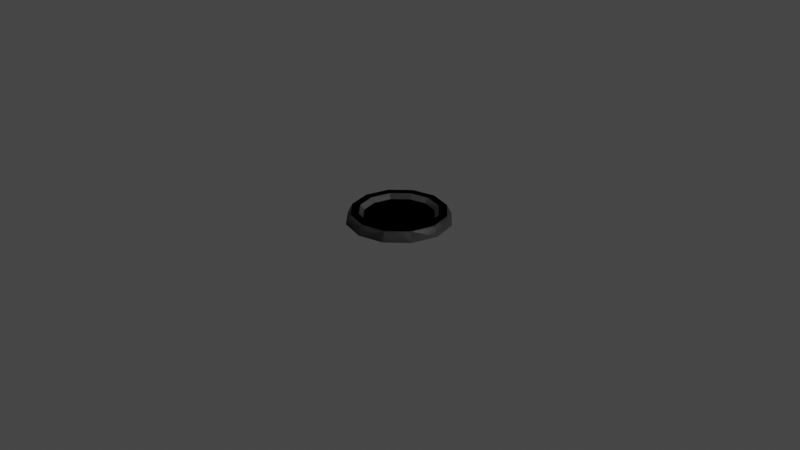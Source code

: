 # Source: worldnode.blend  (saved by Blender 2.93.20; exported with 4.5.12 LTS)
import bpy
from mathutils import Matrix  # noqa: F401  (used for matrix-valued properties, if any)

bpy.ops.wm.read_factory_settings(use_empty=True)
scene = bpy.context.scene
scene.name = 'Scene'

# ---- collections
col_collection = bpy.data.collections.new('Collection'); scene.collection.children.link(col_collection)

# ---- materials (node trees are filled in below, after node groups)
mat_magic_001 = bpy.data.materials.new('magic.001')
mat_magic_001.use_transparent_shadow = False
mat_stone_001 = bpy.data.materials.new('stone.001')
mat_stone_001.use_transparent_shadow = False
mat_magic = bpy.data.materials.new('magic')
mat_magic.use_transparent_shadow = False
mat_stone = bpy.data.materials.new('stone')
mat_stone.use_transparent_shadow = False

# ---- material node trees
mat_magic_001.use_nodes = True; mat_magic_001.node_tree.nodes.clear()
_N = mat_magic_001.node_tree.nodes; _L = mat_magic_001.node_tree.links
n0 = _N.new('ShaderNodeBsdfPrincipled'); n0.name = 'Principled BSDF'; n0.location = (10, 300)
n0.distribution = 'GGX'
n0.subsurface_method = 'BURLEY'
n0.inputs[0].default_value = (0.03296, 0.0, 0.0668, 1.0)
n0.inputs[3].default_value = 1.45
n0.inputs[27].default_value = (0.0, 0.0, 0.0, 1.0)
n0.inputs[28].default_value = 1.0
n1 = _N.new('ShaderNodeOutputMaterial'); n1.name = 'Material Output'; n1.location = (300, 300)
_L.new(n0.outputs[0], n1.inputs[0])
n1.is_active_output = True
mat_stone_001.use_nodes = True; mat_stone_001.node_tree.nodes.clear()
_N = mat_stone_001.node_tree.nodes; _L = mat_stone_001.node_tree.links
n0 = _N.new('ShaderNodeBsdfPrincipled'); n0.name = 'Principled BSDF'; n0.location = (10, 300)
n0.distribution = 'GGX'
n0.subsurface_method = 'BURLEY'
n0.inputs[0].default_value = (0.07046, 0.07115, 0.07323, 1.0)
n0.inputs[3].default_value = 1.45
n0.inputs[27].default_value = (0.0, 0.0, 0.0, 1.0)
n0.inputs[28].default_value = 1.0
n1 = _N.new('ShaderNodeOutputMaterial'); n1.name = 'Material Output'; n1.location = (300, 300)
_L.new(n0.outputs[0], n1.inputs[0])
n1.is_active_output = True
mat_magic.use_nodes = True; mat_magic.node_tree.nodes.clear()
_N = mat_magic.node_tree.nodes; _L = mat_magic.node_tree.links
n0 = _N.new('ShaderNodeBsdfPrincipled'); n0.name = 'Principled BSDF'; n0.location = (10, 300)
n0.distribution = 'GGX'
n0.subsurface_method = 'BURLEY'
n0.inputs[0].default_value = (0.03296, 0.0, 0.0668, 1.0)
n0.inputs[3].default_value = 1.45
n0.inputs[27].default_value = (0.0, 0.0, 0.0, 1.0)
n0.inputs[28].default_value = 1.0
n1 = _N.new('ShaderNodeOutputMaterial'); n1.name = 'Material Output'; n1.location = (300, 300)
_L.new(n0.outputs[0], n1.inputs[0])
n1.is_active_output = True
mat_stone.use_nodes = True; mat_stone.node_tree.nodes.clear()
_N = mat_stone.node_tree.nodes; _L = mat_stone.node_tree.links
n0 = _N.new('ShaderNodeBsdfPrincipled'); n0.name = 'Principled BSDF'; n0.location = (10, 300)
n0.distribution = 'GGX'
n0.subsurface_method = 'BURLEY'
n0.inputs[0].default_value = (0.07046, 0.07115, 0.07323, 1.0)
n0.inputs[3].default_value = 1.45
n0.inputs[27].default_value = (0.0, 0.0, 0.0, 1.0)
n0.inputs[28].default_value = 1.0
n1 = _N.new('ShaderNodeOutputMaterial'); n1.name = 'Material Output'; n1.location = (300, 300)
_L.new(n0.outputs[0], n1.inputs[0])
n1.is_active_output = True

# ---- world
world_world = bpy.data.worlds.new('World'); scene.world = world_world
world_world.use_nodes = True; world_world.node_tree.nodes.clear()
_N = world_world.node_tree.nodes; _L = world_world.node_tree.links
n0 = _N.new('ShaderNodeOutputWorld'); n0.name = 'World Output'; n0.location = (300, 300)
n1 = _N.new('ShaderNodeBackground'); n1.name = 'Background'; n1.location = (10, 300)
n1.inputs[0].default_value = (0.05088, 0.05088, 0.05088, 1.0)
_L.new(n1.outputs[0], n0.inputs[0])
n0.is_active_output = True
world_world.color = (0.05088, 0.05088, 0.05088)
world_world.use_sun_shadow = False
world_world.sun_shadow_jitter_overblur = 0.0

# ---- cameras
cam_camera = bpy.data.cameras.new('Camera')
cam_camera.clip_end = 100.0
cam_camera.ortho_scale = 7.314

# ---- lights
light_light = bpy.data.lights.new('Light', 'POINT')
light_light.transmission_factor = 0.0
light_light.energy = 1000.0
light_light.shadow_soft_size = 0.1
light_light.shadow_maximum_resolution = 0.006
light_light.use_absolute_resolution = True

# ---- meshes
me_cylinder_001 = bpy.data.meshes.new('Cylinder.001')
me_cylinder_001.from_pydata([(7.451e-10, 0.55, -0.05), (1.337e-09, 0.4133, 0.05), (0.275, 0.4763, -0.05), (0.2067, 0.3579, 0.05), (0.4763, 0.275, -0.05), (0.3579, 0.2067, 0.05), (0.55, -2.354e-08, -0.05), (0.4133, -1.651e-08, 0.05), (0.4763, -0.275, -0.05), (0.3579, -0.2067, 0.05), (0.275, -0.4763, -0.05), (0.2067, -0.3579, 0.05), (-4.734e-08, -0.55, -0.05), (-3.97e-08, -0.4133, 0.05), (-0.275, -0.4763, -0.05), (-0.2067, -0.3579, 0.05), (-0.4763, -0.275, -0.05), (-0.3579, -0.2067, 0.05), (-0.55, 7.055e-09, -0.05), (-0.4133, 5.962e-09, 0.05), (-0.4763, 0.275, -0.05), (-0.3579, 0.2067, 0.05), (-0.275, 0.4763, -0.05), (-0.2067, 0.3579, 0.05), (0.25, 0.433, 0.05), (0.0, 0.5, 0.05), (0.433, 0.25, 0.05), (0.5, -2.186e-08, 0.05), (0.433, -0.25, 0.05), (0.25, -0.433, 0.05), (-4.371e-08, -0.5, 0.05), (-0.25, -0.433, 0.05), (-0.433, -0.25, 0.05), (-0.5, 5.962e-09, 0.05), (-0.433, 0.25, 0.05), (-0.25, 0.433, 0.05), (0.186, 0.3221, 0.0), (2.101e-10, 0.372, 0.0), (0.3221, 0.186, 0.0), (0.372, -1.535e-08, 0.0), (0.3221, -0.186, 0.0), (0.186, -0.3221, 0.0), (-3.672e-08, -0.372, 0.0), (-0.186, -0.3221, 0.0), (-0.3221, -0.186, 0.0), (-0.372, 4.869e-09, 0.0), (-0.3221, 0.186, 0.0), (-0.186, 0.3221, 0.0)], [], [(0, 25, 24, 2), (2, 24, 26, 4), (4, 26, 27, 6), (6, 27, 28, 8), (8, 28, 29, 10), (10, 29, 30, 12), (12, 30, 31, 14), (14, 31, 32, 16), (16, 32, 33, 18), (18, 33, 34, 20), (11, 9, 40, 41), (20, 34, 35, 22), (22, 35, 25, 0), (1, 3, 24, 25), (3, 5, 26, 24), (5, 7, 27, 26), (7, 9, 28, 27), (9, 11, 29, 28), (11, 13, 30, 29), (13, 15, 31, 30), (15, 17, 32, 31), (17, 19, 33, 32), (19, 21, 34, 33), (21, 23, 35, 34), (23, 1, 25, 35), (36, 37, 47, 46, 45, 44, 43, 42, 41, 40, 39, 38), (1, 23, 47, 37), (5, 3, 36, 38), (19, 17, 44, 45), (13, 11, 41, 42), (7, 5, 38, 39), (21, 19, 45, 46), (15, 13, 42, 43), (9, 7, 39, 40), (23, 21, 46, 47), (3, 1, 37, 36), (17, 15, 43, 44)])
me_cylinder_001.polygons.foreach_set('material_index', [1, 1, 1, 1, 1, 1, 1, 1, 1, 1, 1, 1, 1, 1, 1, 1, 1, 1, 1, 1, 1, 1, 1, 1, 1, 0, 1, 1, 1, 1, 1, 1, 1, 1, 1, 1, 1])
_uv = me_cylinder_001.uv_layers.new(name='UVMap')
_uv.uv.foreach_set('vector', [1.0, 0.5, 1.0, 1.0, 0.9167, 1.0, 0.9167, 0.5, 0.9167, 0.5, 0.9167, 1.0, 0.8333, 1.0, 0.8333, 0.5, 0.8333, 0.5, 0.8333, 1.0, 0.75, 1.0, 0.75, 0.5, 0.75, 0.5, 0.75, 1.0, 0.6667, 1.0, 0.6667, 0.5, 0.6667, 0.5, 0.6667, 1.0, 0.5833, 1.0, 0.5833, 0.5, 0.5833, 0.5, 0.5833, 1.0, 0.5, 1.0, 0.5, 0.5, 0.5, 0.5, 0.5, 1.0, 0.4167, 1.0, 0.4167, 0.5, 0.4167, 0.5, 0.4167, 1.0, 0.3333, 1.0, 0.3333, 0.5, 0.3333, 0.5, 0.3333, 1.0, 0.25, 1.0, 0.25, 0.5, 0.25, 0.5, 0.25, 1.0, 0.1667, 1.0, 0.1667, 0.5, 0.3492, 0.07819, 0.4218, 0.1508, 0.4218, 0.1508, 0.3492, 0.07819, 0.1667, 0.5, 0.1667, 1.0, 0.08333, 1.0, 0.08333, 0.5, 0.08333, 0.5, 0.08333, 1.0, 7.451e-08, 1.0, 7.451e-08, 0.5, 0.25, 0.4484, 0.3492, 0.4218, 0.37, 0.4578, 0.25, 0.49, 0.3492, 0.4218, 0.4218, 0.3492, 0.4578, 0.37, 0.37, 0.4578, 0.4218, 0.3492, 0.4484, 0.25, 0.49, 0.25, 0.4578, 0.37, 0.4484, 0.25, 0.4218, 0.1508, 0.4578, 0.13, 0.49, 0.25, 0.4218, 0.1508, 0.3492, 0.07819, 0.37, 0.04215, 0.4578, 0.13, 0.3492, 0.07819, 0.25, 0.05161, 0.25, 0.01, 0.37, 0.04215, 0.25, 0.05161, 0.1508, 0.07819, 0.13, 0.04215, 0.25, 0.01, 0.1508, 0.07819, 0.07819, 0.1508, 0.04215, 0.13, 0.13, 0.04215, 0.07819, 0.1508, 0.05161, 0.25, 0.01, 0.25, 0.04215, 0.13, 0.05161, 0.25, 0.07819, 0.3492, 0.04215, 0.37, 0.01, 0.25, 0.07819, 0.3492, 0.1508, 0.4218, 0.13, 0.4578, 0.04215, 0.37, 0.1508, 0.4218, 0.25, 0.4484, 0.25, 0.49, 0.13, 0.4578, 0.3492, 0.4218, 0.25, 0.4484, 0.1508, 0.4218, 0.07819, 0.3492, 0.05161, 0.25, 0.07819, 0.1508, 0.1508, 0.07819, 0.25, 0.05161, 0.3492, 0.07819, 0.4218, 0.1508, 0.4484, 0.25, 0.4218, 0.3492, 0.25, 0.4484, 0.1508, 0.4218, 0.1508, 0.4218, 0.25, 0.4484, 0.4218, 0.3492, 0.3492, 0.4218, 0.3492, 0.4218, 0.4218, 0.3492, 0.05161, 0.25, 0.07819, 0.1508, 0.07819, 0.1508, 0.05161, 0.25, 0.25, 0.05161, 0.3492, 0.07819, 0.3492, 0.07819, 0.25, 0.05161, 0.4484, 0.25, 0.4218, 0.3492, 0.4218, 0.3492, 0.4484, 0.25, 0.07819, 0.3492, 0.05161, 0.25, 0.05161, 0.25, 0.07819, 0.3492, 0.1508, 0.07819, 0.25, 0.05161, 0.25, 0.05161, 0.1508, 0.07819, 0.4218, 0.1508, 0.4484, 0.25, 0.4484, 0.25, 0.4218, 0.1508, 0.1508, 0.4218, 0.07819, 0.3492, 0.07819, 0.3492, 0.1508, 0.4218, 0.3492, 0.4218, 0.25, 0.4484, 0.25, 0.4484, 0.3492, 0.4218, 0.07819, 0.1508, 0.1508, 0.07819, 0.1508, 0.07819, 0.07819, 0.1508])
me_cylinder_001.materials.append(mat_magic_001)
me_cylinder_001.materials.append(mat_stone_001)
me_cylinder_001.use_remesh_fix_poles = True
me_cylinder_001.use_remesh_preserve_attributes = False
me_cylinder_001.update()
me_cylinder_002 = bpy.data.meshes.new('Cylinder.002')
me_cylinder_002.from_pydata([(7.451e-10, 0.55, -0.05), (1.337e-09, 0.4133, 0.05), (0.275, 0.4763, -0.05), (0.2067, 0.3579, 0.05), (0.4763, 0.275, -0.05), (0.3579, 0.2067, 0.05), (0.55, -2.354e-08, -0.05), (0.4133, -1.651e-08, 0.05), (0.4763, -0.275, -0.05), (0.3579, -0.2067, 0.05), (0.275, -0.4763, -0.05), (0.2067, -0.3579, 0.05), (-4.734e-08, -0.55, -0.05), (-3.97e-08, -0.4133, 0.05), (-0.275, -0.4763, -0.05), (-0.2067, -0.3579, 0.05), (-0.4763, -0.275, -0.05), (-0.3579, -0.2067, 0.05), (-0.55, 7.055e-09, -0.05), (-0.4133, 5.962e-09, 0.05), (-0.4763, 0.275, -0.05), (-0.3579, 0.2067, 0.05), (-0.275, 0.4763, -0.05), (-0.2067, 0.3579, 0.05), (0.25, 0.433, 0.05), (0.0, 0.5, 0.05), (0.433, 0.25, 0.05), (0.5, -2.186e-08, 0.05), (0.433, -0.25, 0.05), (0.25, -0.433, 0.05), (-4.371e-08, -0.5, 0.05), (-0.25, -0.433, 0.05), (-0.433, -0.25, 0.05), (-0.5, 5.962e-09, 0.05), (-0.433, 0.25, 0.05), (-0.25, 0.433, 0.05), (0.186, 0.3221, 0.0), (2.101e-10, 0.372, 0.0), (0.3221, 0.186, 0.0), (0.372, -1.535e-08, 0.0), (0.3221, -0.186, 0.0), (0.186, -0.3221, 0.0), (-3.672e-08, -0.372, 0.0), (-0.186, -0.3221, 0.0), (-0.3221, -0.186, 0.0), (-0.372, 4.869e-09, 0.0), (-0.3221, 0.186, 0.0), (-0.186, 0.3221, 0.0)], [], [(0, 24, 2), (24, 4, 2), (26, 6, 4), (6, 28, 8), (28, 10, 8), (29, 12, 10), (30, 14, 12), (31, 16, 14), (16, 33, 18), (18, 34, 20), (9, 41, 11), (34, 22, 20), (35, 0, 22), (3, 25, 1), (5, 24, 3), (7, 26, 5), (9, 27, 7), (11, 28, 9), (13, 29, 11), (15, 30, 13), (15, 32, 31), (17, 33, 32), (21, 33, 19), (23, 34, 21), (1, 35, 23), (42, 40, 38), (23, 37, 1), (3, 38, 5), (17, 45, 19), (11, 42, 13), (5, 39, 7), (19, 46, 21), (15, 42, 43), (7, 40, 9), (21, 47, 23), (3, 37, 36), (15, 44, 17), (0, 25, 24), (24, 26, 4), (26, 27, 6), (6, 27, 28), (28, 29, 10), (29, 30, 12), (30, 31, 14), (31, 32, 16), (16, 32, 33), (18, 33, 34), (9, 40, 41), (34, 35, 22), (35, 25, 0), (3, 24, 25), (5, 26, 24), (7, 27, 26), (9, 28, 27), (11, 29, 28), (13, 30, 29), (15, 31, 30), (15, 17, 32), (17, 19, 33), (21, 34, 33), (23, 35, 34), (1, 25, 35), (38, 36, 37), (37, 47, 46), (46, 45, 44), (44, 43, 46), (43, 42, 46), (42, 41, 40), (40, 39, 38), (38, 37, 42), (37, 46, 42), (23, 47, 37), (3, 36, 38), (17, 44, 45), (11, 41, 42), (5, 38, 39), (19, 45, 46), (15, 13, 42), (7, 39, 40), (21, 46, 47), (3, 1, 37), (15, 43, 44)])
me_cylinder_002.polygons.foreach_set('use_smooth', [1, 1, 1, 1, 1, 1, 1, 1, 1, 1, 1, 1, 1, 1, 1, 1, 1, 1, 1, 1, 1, 1, 1, 1, 1, 0, 1, 1, 1, 1, 1, 1, 1, 1, 1, 1, 1, 1, 1, 1, 1, 1, 1, 1, 1, 1, 1, 1, 1, 1, 1, 1, 1, 1, 1, 1, 1, 1, 1, 1, 1, 1, 0, 0, 0, 0, 0, 0, 0, 0, 0, 1, 1, 1, 1, 1, 1, 1, 1, 1, 1, 1])
me_cylinder_002.polygons.foreach_set('material_index', [1, 1, 1, 1, 1, 1, 1, 1, 1, 1, 1, 1, 1, 1, 1, 1, 1, 1, 1, 1, 1, 1, 1, 1, 1, 0, 1, 1, 1, 1, 1, 1, 1, 1, 1, 1, 1, 1, 1, 1, 1, 1, 1, 1, 1, 1, 1, 1, 1, 1, 1, 1, 1, 1, 1, 1, 1, 1, 1, 1, 1, 1, 0, 0, 0, 0, 0, 0, 0, 0, 0, 1, 1, 1, 1, 1, 1, 1, 1, 1, 1, 1])
_uv = me_cylinder_002.uv_layers.new(name='UVMap')
_uv.uv.foreach_set('vector', [1.0, 0.5, 0.9167, 1.0, 0.9167, 0.5, 0.9167, 1.0, 0.8333, 0.5, 0.9167, 0.5, 0.8333, 1.0, 0.75, 0.5, 0.8333, 0.5, 0.75, 0.5, 0.6667, 1.0, 0.6667, 0.5, 0.6667, 1.0, 0.5833, 0.5, 0.6667, 0.5, 0.5833, 1.0, 0.5, 0.5, 0.5833, 0.5, 0.5, 1.0, 0.4167, 0.5, 0.5, 0.5, 0.4167, 1.0, 0.3333, 0.5, 0.4167, 0.5, 0.3333, 0.5, 0.25, 1.0, 0.25, 0.5, 0.25, 0.5, 0.1667, 1.0, 0.1667, 0.5, 0.4218, 0.1508, 0.3492, 0.07819, 0.3492, 0.07819, 0.1667, 1.0, 0.08333, 0.5, 0.1667, 0.5, 0.08333, 1.0, 7.451e-08, 0.5, 0.08333, 0.5, 0.3492, 0.4218, 0.25, 0.49, 0.25, 0.4484, 0.4218, 0.3492, 0.37, 0.4578, 0.3492, 0.4218, 0.4484, 0.25, 0.4578, 0.37, 0.4218, 0.3492, 0.4218, 0.1508, 0.49, 0.25, 0.4484, 0.25, 0.3492, 0.07819, 0.4578, 0.13, 0.4218, 0.1508, 0.25, 0.05161, 0.37, 0.04215, 0.3492, 0.07819, 0.1508, 0.07819, 0.25, 0.01, 0.25, 0.05161, 0.1508, 0.07819, 0.04215, 0.13, 0.13, 0.04215, 0.07819, 0.1508, 0.01, 0.25, 0.04215, 0.13, 0.07819, 0.3492, 0.01, 0.25, 0.05161, 0.25, 0.1508, 0.4218, 0.04215, 0.37, 0.07819, 0.3492, 0.25, 0.4484, 0.13, 0.4578, 0.1508, 0.4218, 0.25, 0.05161, 0.4218, 0.1508, 0.4218, 0.3492, 0.1508, 0.4218, 0.25, 0.4484, 0.25, 0.4484, 0.3492, 0.4218, 0.4218, 0.3492, 0.4218, 0.3492, 0.07819, 0.1508, 0.05161, 0.25, 0.05161, 0.25, 0.3492, 0.07819, 0.25, 0.05161, 0.25, 0.05161, 0.4218, 0.3492, 0.4484, 0.25, 0.4484, 0.25, 0.05161, 0.25, 0.07819, 0.3492, 0.07819, 0.3492, 0.1508, 0.07819, 0.25, 0.05161, 0.1508, 0.07819, 0.4484, 0.25, 0.4218, 0.1508, 0.4218, 0.1508, 0.07819, 0.3492, 0.1508, 0.4218, 0.1508, 0.4218, 0.3492, 0.4218, 0.25, 0.4484, 0.3492, 0.4218, 0.1508, 0.07819, 0.07819, 0.1508, 0.07819, 0.1508, 1.0, 0.5, 1.0, 1.0, 0.9167, 1.0, 0.9167, 1.0, 0.8333, 1.0, 0.8333, 0.5, 0.8333, 1.0, 0.75, 1.0, 0.75, 0.5, 0.75, 0.5, 0.75, 1.0, 0.6667, 1.0, 0.6667, 1.0, 0.5833, 1.0, 0.5833, 0.5, 0.5833, 1.0, 0.5, 1.0, 0.5, 0.5, 0.5, 1.0, 0.4167, 1.0, 0.4167, 0.5, 0.4167, 1.0, 0.3333, 1.0, 0.3333, 0.5, 0.3333, 0.5, 0.3333, 1.0, 0.25, 1.0, 0.25, 0.5, 0.25, 1.0, 0.1667, 1.0, 0.4218, 0.1508, 0.4218, 0.1508, 0.3492, 0.07819, 0.1667, 1.0, 0.08333, 1.0, 0.08333, 0.5, 0.08333, 1.0, 7.451e-08, 1.0, 7.451e-08, 0.5, 0.3492, 0.4218, 0.37, 0.4578, 0.25, 0.49, 0.4218, 0.3492, 0.4578, 0.37, 0.37, 0.4578, 0.4484, 0.25, 0.49, 0.25, 0.4578, 0.37, 0.4218, 0.1508, 0.4578, 0.13, 0.49, 0.25, 0.3492, 0.07819, 0.37, 0.04215, 0.4578, 0.13, 0.25, 0.05161, 0.25, 0.01, 0.37, 0.04215, 0.1508, 0.07819, 0.13, 0.04215, 0.25, 0.01, 0.1508, 0.07819, 0.07819, 0.1508, 0.04215, 0.13, 0.07819, 0.1508, 0.05161, 0.25, 0.01, 0.25, 0.07819, 0.3492, 0.04215, 0.37, 0.01, 0.25, 0.1508, 0.4218, 0.13, 0.4578, 0.04215, 0.37, 0.25, 0.4484, 0.25, 0.49, 0.13, 0.4578, 0.4218, 0.3492, 0.3492, 0.4218, 0.25, 0.4484, 0.25, 0.4484, 0.1508, 0.4218, 0.07819, 0.3492, 0.07819, 0.3492, 0.05161, 0.25, 0.07819, 0.1508, 0.07819, 0.1508, 0.1508, 0.07819, 0.07819, 0.3492, 0.1508, 0.07819, 0.25, 0.05161, 0.07819, 0.3492, 0.25, 0.05161, 0.3492, 0.07819, 0.4218, 0.1508, 0.4218, 0.1508, 0.4484, 0.25, 0.4218, 0.3492, 0.4218, 0.3492, 0.25, 0.4484, 0.25, 0.05161, 0.25, 0.4484, 0.07819, 0.3492, 0.25, 0.05161, 0.1508, 0.4218, 0.1508, 0.4218, 0.25, 0.4484, 0.3492, 0.4218, 0.3492, 0.4218, 0.4218, 0.3492, 0.07819, 0.1508, 0.07819, 0.1508, 0.05161, 0.25, 0.3492, 0.07819, 0.3492, 0.07819, 0.25, 0.05161, 0.4218, 0.3492, 0.4218, 0.3492, 0.4484, 0.25, 0.05161, 0.25, 0.05161, 0.25, 0.07819, 0.3492, 0.1508, 0.07819, 0.25, 0.05161, 0.25, 0.05161, 0.4484, 0.25, 0.4484, 0.25, 0.4218, 0.1508, 0.07819, 0.3492, 0.07819, 0.3492, 0.1508, 0.4218, 0.3492, 0.4218, 0.25, 0.4484, 0.25, 0.4484, 0.1508, 0.07819, 0.1508, 0.07819, 0.07819, 0.1508])
me_cylinder_002.materials.append(mat_magic)
me_cylinder_002.materials.append(mat_stone)
me_cylinder_002.use_remesh_fix_poles = True
me_cylinder_002.use_remesh_preserve_attributes = False
me_cylinder_002.update()

# ---- objects
ob_light = bpy.data.objects.new('Light', light_light)
ob_camera = bpy.data.objects.new('Camera', cam_camera)
ob_cylinder = bpy.data.objects.new('Cylinder', me_cylinder_001)
ob_export = bpy.data.objects.new('export', me_cylinder_002)

# ---- transforms, parenting, visibility, modifiers, constraints
ob_light.location = (4.076, 1.005, 5.904)
ob_light.rotation_euler = (0.6503, 0.05522, 1.866)
ob_light.lock_rotations_4d = False
ob_light.empty_display_type = 'ARROWS'
ob_light.color = (0.0, 0.0, 0.0, 0.0)
ob_light.lineart.crease_threshold = 0.0
ob_camera.location = (7.359, -6.926, 4.958)
ob_camera.rotation_euler = (1.109, 0.0, 0.8149)
ob_camera.lock_rotations_4d = False
ob_camera.empty_display_type = 'ARROWS'
ob_camera.color = (0.0, 0.0, 0.0, 0.0)
ob_camera.display_type = 'WIRE'
ob_camera.lineart.crease_threshold = 0.0
ob_cylinder.location = (0.0, 0.0, 0.05)
ob_export.location = (0.0, 0.0, 0.05)

# ---- collection membership
col_collection.objects.link(ob_light)
col_collection.objects.link(ob_camera)
col_collection.objects.link(ob_cylinder)
col_collection.objects.link(ob_export)

# ---- scene / render settings (as saved in the file)
scene.camera = ob_camera
scene.frame_start = 1; scene.frame_end = 250; scene.frame_set(1)
scene.render.engine = 'BLENDER_EEVEE_NEXT'
scene.cycles.use_denoising = False
scene.cycles.samples = 128
scene.cycles.sampling_pattern = 'TABULATED_SOBOL'
scene.cycles.use_adaptive_sampling = False
scene.cycles.use_light_tree = False
scene.view_settings.view_transform = 'Filmic'
bpy.context.view_layer.update()
